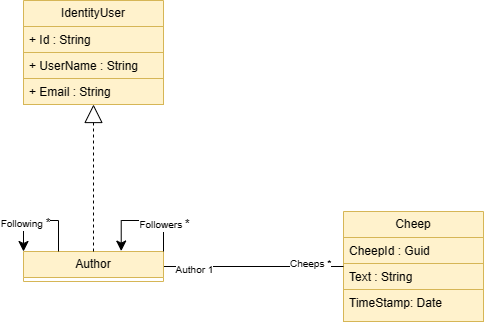

The diagram above was exported from draw.io. Its source (the exported page's mxGraphModel, read from the mxfile embedded in the PNG):
<mxGraphModel dx="1026" dy="425" grid="1" gridSize="10" guides="1" tooltips="1" connect="1" arrows="1" fold="1" page="1" pageScale="1" pageWidth="827" pageHeight="1169" math="0" shadow="0">
  <root>
    <mxCell id="0" />
    <mxCell id="1" parent="0" />
    <mxCell id="5vq2guYTCX3Dw7HBFXna-5" value="Cheep" style="swimlane;fontStyle=0;childLayout=stackLayout;horizontal=1;startSize=26;fillColor=#fff2cc;horizontalStack=0;resizeParent=1;resizeParentMax=0;resizeLast=0;collapsible=1;marginBottom=0;whiteSpace=wrap;html=1;strokeColor=#d6b656;" parent="1" vertex="1">
      <mxGeometry x="550" y="231" width="140" height="110" as="geometry" />
    </mxCell>
    <mxCell id="5vq2guYTCX3Dw7HBFXna-6" value="CheepId : Guid" style="text;strokeColor=#d6b656;fillColor=#fff2cc;align=left;verticalAlign=top;spacingLeft=4;spacingRight=4;overflow=hidden;rotatable=0;points=[[0,0.5],[1,0.5]];portConstraint=eastwest;whiteSpace=wrap;html=1;" parent="5vq2guYTCX3Dw7HBFXna-5" vertex="1">
      <mxGeometry y="26" width="140" height="26" as="geometry" />
    </mxCell>
    <mxCell id="5vq2guYTCX3Dw7HBFXna-7" value="Text : String" style="text;strokeColor=#d6b656;fillColor=#fff2cc;align=left;verticalAlign=top;spacingLeft=4;spacingRight=4;overflow=hidden;rotatable=0;points=[[0,0.5],[1,0.5]];portConstraint=eastwest;whiteSpace=wrap;html=1;" parent="5vq2guYTCX3Dw7HBFXna-5" vertex="1">
      <mxGeometry y="52" width="140" height="26" as="geometry" />
    </mxCell>
    <mxCell id="5vq2guYTCX3Dw7HBFXna-8" value="TimeStamp: Date" style="text;strokeColor=#d6b656;fillColor=#fff2cc;align=left;verticalAlign=top;spacingLeft=4;spacingRight=4;overflow=hidden;rotatable=0;points=[[0,0.5],[1,0.5]];portConstraint=eastwest;whiteSpace=wrap;html=1;" parent="5vq2guYTCX3Dw7HBFXna-5" vertex="1">
      <mxGeometry y="78" width="140" height="32" as="geometry" />
    </mxCell>
    <mxCell id="ZlB2pcDUouuNo8n4awLy-3" style="edgeStyle=none;curved=1;rounded=0;orthogonalLoop=1;jettySize=auto;html=1;exitX=1;exitY=0.5;exitDx=0;exitDy=0;entryX=0;entryY=0.5;entryDx=0;entryDy=0;fontSize=12;startSize=8;endSize=8;endArrow=none;endFill=0;" parent="1" source="5vq2guYTCX3Dw7HBFXna-10" target="5vq2guYTCX3Dw7HBFXna-5" edge="1">
      <mxGeometry relative="1" as="geometry" />
    </mxCell>
    <mxCell id="ZlB2pcDUouuNo8n4awLy-4" value="&lt;font style=&quot;font-size: 10px;&quot;&gt;Author 1&lt;/font&gt;" style="edgeLabel;html=1;align=center;verticalAlign=middle;resizable=0;points=[];fontSize=16;" parent="ZlB2pcDUouuNo8n4awLy-3" vertex="1" connectable="0">
      <mxGeometry x="-0.7667" y="2" relative="1" as="geometry">
        <mxPoint x="9" y="2" as="offset" />
      </mxGeometry>
    </mxCell>
    <mxCell id="ZlB2pcDUouuNo8n4awLy-5" value="&lt;font style=&quot;font-size: 10px;&quot;&gt;Cheeps *&lt;/font&gt;" style="edgeLabel;html=1;align=center;verticalAlign=middle;resizable=0;points=[];fontSize=16;" parent="ZlB2pcDUouuNo8n4awLy-3" vertex="1" connectable="0">
      <mxGeometry x="0.6259" y="-1" relative="1" as="geometry">
        <mxPoint y="-7" as="offset" />
      </mxGeometry>
    </mxCell>
    <mxCell id="5vq2guYTCX3Dw7HBFXna-10" value="Author" style="swimlane;fontStyle=0;childLayout=stackLayout;horizontal=1;startSize=26;fillColor=#fff2cc;horizontalStack=0;resizeParent=1;resizeParentMax=0;resizeLast=0;collapsible=1;marginBottom=0;whiteSpace=wrap;html=1;strokeColor=#d6b656;" parent="1" vertex="1">
      <mxGeometry x="230" y="271" width="140" height="30" as="geometry" />
    </mxCell>
    <mxCell id="5vq2guYTCX3Dw7HBFXna-14" value="IdentityUser" style="swimlane;fontStyle=0;childLayout=stackLayout;horizontal=1;startSize=26;fillColor=#fff2cc;horizontalStack=0;resizeParent=1;resizeParentMax=0;resizeLast=0;collapsible=1;marginBottom=0;whiteSpace=wrap;html=1;strokeColor=#d6b656;" parent="1" vertex="1">
      <mxGeometry x="230" y="20" width="140" height="104" as="geometry" />
    </mxCell>
    <mxCell id="5vq2guYTCX3Dw7HBFXna-15" value="+ Id : String" style="text;strokeColor=#d6b656;fillColor=#fff2cc;align=left;verticalAlign=top;spacingLeft=4;spacingRight=4;overflow=hidden;rotatable=0;points=[[0,0.5],[1,0.5]];portConstraint=eastwest;whiteSpace=wrap;html=1;" parent="5vq2guYTCX3Dw7HBFXna-14" vertex="1">
      <mxGeometry y="26" width="140" height="26" as="geometry" />
    </mxCell>
    <mxCell id="ZlB2pcDUouuNo8n4awLy-2" value="+ UserName : String&amp;nbsp;" style="text;strokeColor=#d6b656;fillColor=#fff2cc;align=left;verticalAlign=top;spacingLeft=4;spacingRight=4;overflow=hidden;rotatable=0;points=[[0,0.5],[1,0.5]];portConstraint=eastwest;whiteSpace=wrap;html=1;" parent="5vq2guYTCX3Dw7HBFXna-14" vertex="1">
      <mxGeometry y="52" width="140" height="26" as="geometry" />
    </mxCell>
    <mxCell id="ZlB2pcDUouuNo8n4awLy-1" value="+ Email : String" style="text;strokeColor=#d6b656;fillColor=#fff2cc;align=left;verticalAlign=top;spacingLeft=4;spacingRight=4;overflow=hidden;rotatable=0;points=[[0,0.5],[1,0.5]];portConstraint=eastwest;whiteSpace=wrap;html=1;" parent="5vq2guYTCX3Dw7HBFXna-14" vertex="1">
      <mxGeometry y="78" width="140" height="26" as="geometry" />
    </mxCell>
    <mxCell id="5vq2guYTCX3Dw7HBFXna-19" value="" style="endArrow=block;endSize=16;endFill=0;html=1;rounded=0;exitX=0.5;exitY=0;exitDx=0;exitDy=0;entryX=0.5;entryY=1;entryDx=0;entryDy=0;dashed=1;" parent="1" source="5vq2guYTCX3Dw7HBFXna-10" target="5vq2guYTCX3Dw7HBFXna-14" edge="1">
      <mxGeometry x="-1" y="-240" width="160" relative="1" as="geometry">
        <mxPoint x="240" y="120" as="sourcePoint" />
        <mxPoint x="400" y="120" as="targetPoint" />
        <Array as="points" />
        <mxPoint x="-240" y="-240" as="offset" />
      </mxGeometry>
    </mxCell>
    <mxCell id="5vq2guYTCX3Dw7HBFXna-20" style="rounded=0;orthogonalLoop=1;jettySize=auto;html=1;exitX=1;exitY=0.5;exitDx=0;exitDy=0;entryX=0;entryY=0.5;entryDx=0;entryDy=0;startArrow=classic;startFill=1;" parent="1" target="5vq2guYTCX3Dw7HBFXna-5" edge="1">
      <mxGeometry relative="1" as="geometry" />
    </mxCell>
    <mxCell id="5vq2guYTCX3Dw7HBFXna-21" value="0..M" style="edgeLabel;html=1;align=center;verticalAlign=middle;resizable=0;points=[];" parent="5vq2guYTCX3Dw7HBFXna-20" vertex="1" connectable="0">
      <mxGeometry x="0.6354" y="1" relative="1" as="geometry">
        <mxPoint as="offset" />
      </mxGeometry>
    </mxCell>
    <mxCell id="5vq2guYTCX3Dw7HBFXna-22" value="1..1" style="edgeLabel;html=1;align=center;verticalAlign=middle;resizable=0;points=[];rotation=0;" parent="5vq2guYTCX3Dw7HBFXna-20" vertex="1" connectable="0">
      <mxGeometry x="-0.7254" y="1" relative="1" as="geometry">
        <mxPoint as="offset" />
      </mxGeometry>
    </mxCell>
    <mxCell id="5vq2guYTCX3Dw7HBFXna-23" value="Author" style="edgeLabel;html=1;align=center;verticalAlign=middle;resizable=0;points=[];" parent="5vq2guYTCX3Dw7HBFXna-20" vertex="1" connectable="0">
      <mxGeometry x="0.322" y="2" relative="1" as="geometry">
        <mxPoint x="-1" as="offset" />
      </mxGeometry>
    </mxCell>
    <mxCell id="5vq2guYTCX3Dw7HBFXna-24" value="Cheep" style="edgeLabel;html=1;align=center;verticalAlign=middle;resizable=0;points=[];" parent="5vq2guYTCX3Dw7HBFXna-20" vertex="1" connectable="0">
      <mxGeometry x="-0.5654" y="-3" relative="1" as="geometry">
        <mxPoint x="13" as="offset" />
      </mxGeometry>
    </mxCell>
    <mxCell id="ZlB2pcDUouuNo8n4awLy-7" style="edgeStyle=elbowEdgeStyle;rounded=0;orthogonalLoop=1;jettySize=auto;html=1;exitX=0.25;exitY=0;exitDx=0;exitDy=0;entryX=0;entryY=0;entryDx=0;entryDy=0;fontSize=12;startSize=8;endSize=8;" parent="1" source="5vq2guYTCX3Dw7HBFXna-10" target="5vq2guYTCX3Dw7HBFXna-10" edge="1">
      <mxGeometry relative="1" as="geometry">
        <Array as="points">
          <mxPoint x="248" y="240" />
        </Array>
      </mxGeometry>
    </mxCell>
    <mxCell id="ZlB2pcDUouuNo8n4awLy-8" value="&lt;font style=&quot;font-size: 10px;&quot;&gt;Following &lt;/font&gt;&lt;font style=&quot;font-size: 12px;&quot;&gt;*&lt;/font&gt;" style="edgeLabel;html=1;align=center;verticalAlign=middle;resizable=0;points=[];fontSize=16;" parent="ZlB2pcDUouuNo8n4awLy-7" vertex="1" connectable="0">
      <mxGeometry x="0.342" relative="1" as="geometry">
        <mxPoint as="offset" />
      </mxGeometry>
    </mxCell>
    <mxCell id="ZlB2pcDUouuNo8n4awLy-9" style="edgeStyle=elbowEdgeStyle;rounded=0;orthogonalLoop=1;jettySize=auto;html=1;exitX=1;exitY=0;exitDx=0;exitDy=0;entryX=0.698;entryY=-0.014;entryDx=0;entryDy=0;entryPerimeter=0;fontSize=12;startSize=8;endSize=8;" parent="1" source="5vq2guYTCX3Dw7HBFXna-10" target="5vq2guYTCX3Dw7HBFXna-10" edge="1">
      <mxGeometry relative="1" as="geometry">
        <Array as="points">
          <mxPoint x="349" y="240" />
        </Array>
      </mxGeometry>
    </mxCell>
    <mxCell id="ZlB2pcDUouuNo8n4awLy-10" value="&lt;font style=&quot;font-size: 10px;&quot;&gt;Followers &lt;/font&gt;&lt;font style=&quot;font-size: 12px;&quot;&gt;*&lt;/font&gt;" style="edgeLabel;html=1;align=center;verticalAlign=middle;resizable=0;points=[];fontSize=16;" parent="ZlB2pcDUouuNo8n4awLy-9" vertex="1" connectable="0">
      <mxGeometry x="-0.4169" relative="1" as="geometry">
        <mxPoint as="offset" />
      </mxGeometry>
    </mxCell>
  </root>
</mxGraphModel>